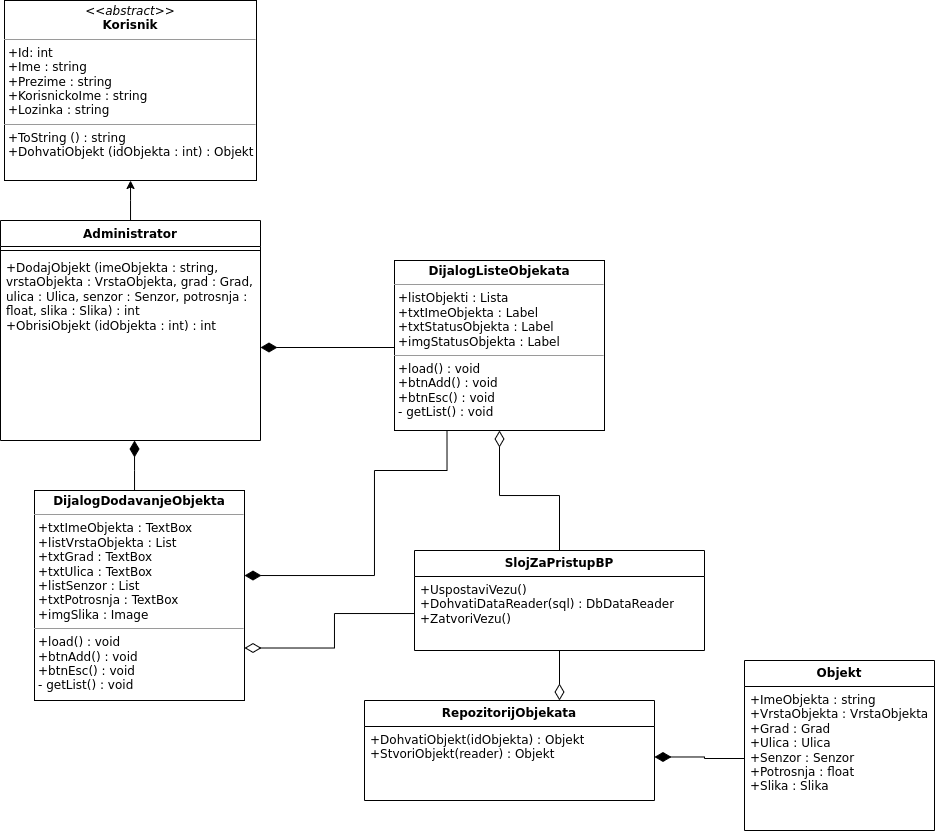

The diagram above was exported from draw.io. Its source (the exported page's mxGraphModel, read from the mxfile embedded in the PNG):
<mxGraphModel dx="989" dy="534" grid="1" gridSize="10" guides="1" tooltips="1" connect="1" arrows="1" fold="1" page="1" pageScale="1" pageWidth="827" pageHeight="1169" math="0" shadow="0">
  <root>
    <mxCell id="WIyWlLk6GJQsqaUBKTNV-0" />
    <mxCell id="WIyWlLk6GJQsqaUBKTNV-1" parent="WIyWlLk6GJQsqaUBKTNV-0" />
    <mxCell id="DNUHq7XF2hnED0MBGzTq-4" style="edgeStyle=orthogonalEdgeStyle;rounded=0;orthogonalLoop=1;jettySize=auto;html=1;endArrow=none;endFill=0;startArrow=classic;startFill=1;" edge="1" parent="WIyWlLk6GJQsqaUBKTNV-1" source="DNUHq7XF2hnED0MBGzTq-0" target="DNUHq7XF2hnED0MBGzTq-1">
      <mxGeometry relative="1" as="geometry">
        <Array as="points">
          <mxPoint x="396" y="200" />
          <mxPoint x="396" y="200" />
        </Array>
      </mxGeometry>
    </mxCell>
    <mxCell id="DNUHq7XF2hnED0MBGzTq-0" value="&lt;p style=&quot;margin:0px;margin-top:4px;text-align:center;&quot;&gt;&lt;i&gt;&amp;lt;&amp;lt;abstract&amp;gt;&amp;gt;&lt;/i&gt;&lt;br&gt;&lt;b&gt;Korisnik&lt;/b&gt;&lt;/p&gt;&lt;hr size=&quot;1&quot;&gt;&lt;p style=&quot;margin:0px;margin-left:4px;&quot;&gt;+Id: int&lt;br&gt;+Ime : string&lt;/p&gt;&lt;p style=&quot;margin:0px;margin-left:4px;&quot;&gt;+Prezime : string&lt;/p&gt;&lt;p style=&quot;margin:0px;margin-left:4px;&quot;&gt;+KorisnickoIme : string&lt;/p&gt;&lt;p style=&quot;margin:0px;margin-left:4px;&quot;&gt;+Lozinka : string&lt;/p&gt;&lt;hr size=&quot;1&quot;&gt;&lt;p style=&quot;margin:0px;margin-left:4px;&quot;&gt;+ToString () : string&lt;/p&gt;&lt;p style=&quot;margin:0px;margin-left:4px;&quot;&gt;+DohvatiObjekt (idObjekta : int) : Objekt&lt;/p&gt;" style="verticalAlign=top;align=left;overflow=fill;fontSize=12;fontFamily=Helvetica;html=1;whiteSpace=wrap;" vertex="1" parent="WIyWlLk6GJQsqaUBKTNV-1">
      <mxGeometry x="270" width="252" height="180" as="geometry" />
    </mxCell>
    <mxCell id="DNUHq7XF2hnED0MBGzTq-1" value="Administrator" style="swimlane;fontStyle=1;align=center;verticalAlign=top;childLayout=stackLayout;horizontal=1;startSize=26;horizontalStack=0;resizeParent=1;resizeParentMax=0;resizeLast=0;collapsible=1;marginBottom=0;whiteSpace=wrap;html=1;" vertex="1" parent="WIyWlLk6GJQsqaUBKTNV-1">
      <mxGeometry x="266" y="220" width="260" height="220" as="geometry" />
    </mxCell>
    <mxCell id="DNUHq7XF2hnED0MBGzTq-2" value="" style="line;strokeWidth=1;fillColor=none;align=left;verticalAlign=middle;spacingTop=-1;spacingLeft=3;spacingRight=3;rotatable=0;labelPosition=right;points=[];portConstraint=eastwest;strokeColor=inherit;" vertex="1" parent="DNUHq7XF2hnED0MBGzTq-1">
      <mxGeometry y="26" width="260" height="8" as="geometry" />
    </mxCell>
    <mxCell id="DNUHq7XF2hnED0MBGzTq-3" value="+DodajObjekt (imeObjekta : string, vrstaObjekta : VrstaObjekta, grad : Grad, ulica : Ulica, senzor : Senzor, potrosnja : float, slika : Slika) : int&lt;br&gt;+ObrisiObjekt (idObjekta : int) : int" style="text;strokeColor=none;fillColor=none;align=left;verticalAlign=top;spacingLeft=4;spacingRight=4;overflow=hidden;rotatable=0;points=[[0,0.5],[1,0.5]];portConstraint=eastwest;whiteSpace=wrap;html=1;" vertex="1" parent="DNUHq7XF2hnED0MBGzTq-1">
      <mxGeometry y="34" width="260" height="186" as="geometry" />
    </mxCell>
    <mxCell id="DNUHq7XF2hnED0MBGzTq-20" style="edgeStyle=orthogonalEdgeStyle;rounded=0;orthogonalLoop=1;jettySize=auto;html=1;entryX=0.25;entryY=1;entryDx=0;entryDy=0;endArrow=none;endFill=0;endSize=14;startArrow=diamondThin;startFill=1;startSize=14;" edge="1" parent="WIyWlLk6GJQsqaUBKTNV-1" source="DNUHq7XF2hnED0MBGzTq-5" target="DNUHq7XF2hnED0MBGzTq-17">
      <mxGeometry relative="1" as="geometry">
        <mxPoint x="610" y="460" as="targetPoint" />
        <Array as="points">
          <mxPoint x="640" y="575" />
          <mxPoint x="640" y="470" />
          <mxPoint x="713" y="470" />
        </Array>
      </mxGeometry>
    </mxCell>
    <mxCell id="DNUHq7XF2hnED0MBGzTq-5" value="&lt;p style=&quot;margin:0px;margin-top:4px;text-align:center;&quot;&gt;&lt;b&gt;DijalogDodavanjeObjekta&lt;/b&gt;&lt;/p&gt;&lt;hr size=&quot;1&quot;&gt;&lt;p style=&quot;margin:0px;margin-left:4px;&quot;&gt;+txtImeObjekta : TextBox&lt;br&gt;&lt;/p&gt;&lt;p style=&quot;margin:0px;margin-left:4px;&quot;&gt;+listVrstaObjekta : List&lt;/p&gt;&lt;p style=&quot;margin:0px;margin-left:4px;&quot;&gt;+txtGrad : TextBox&lt;/p&gt;&lt;p style=&quot;margin:0px;margin-left:4px;&quot;&gt;+txtUlica : TextBox&lt;/p&gt;&lt;p style=&quot;margin:0px;margin-left:4px;&quot;&gt;+listSenzor : List&lt;/p&gt;&lt;p style=&quot;margin:0px;margin-left:4px;&quot;&gt;+txtPotrosnja : TextBox&lt;/p&gt;&lt;p style=&quot;margin:0px;margin-left:4px;&quot;&gt;+imgSlika : Image&lt;/p&gt;&lt;hr size=&quot;1&quot;&gt;&lt;p style=&quot;margin:0px;margin-left:4px;&quot;&gt;+load() : void&lt;/p&gt;&lt;p style=&quot;margin:0px;margin-left:4px;&quot;&gt;+btnAdd() : void&lt;/p&gt;&lt;p style=&quot;margin:0px;margin-left:4px;&quot;&gt;+btnEsc() : void&lt;/p&gt;&lt;p style=&quot;margin:0px;margin-left:4px;&quot;&gt;- getList() : void&lt;/p&gt;" style="verticalAlign=top;align=left;overflow=fill;fontSize=12;fontFamily=Helvetica;html=1;whiteSpace=wrap;" vertex="1" parent="WIyWlLk6GJQsqaUBKTNV-1">
      <mxGeometry x="300" y="490" width="210" height="210" as="geometry" />
    </mxCell>
    <mxCell id="DNUHq7XF2hnED0MBGzTq-6" style="edgeStyle=orthogonalEdgeStyle;rounded=0;orthogonalLoop=1;jettySize=auto;html=1;endArrow=none;endFill=0;startArrow=diamondThin;startFill=1;endSize=11;startSize=14;" edge="1" parent="WIyWlLk6GJQsqaUBKTNV-1" source="DNUHq7XF2hnED0MBGzTq-3" target="DNUHq7XF2hnED0MBGzTq-5">
      <mxGeometry relative="1" as="geometry">
        <Array as="points">
          <mxPoint x="400" y="470" />
          <mxPoint x="400" y="470" />
        </Array>
      </mxGeometry>
    </mxCell>
    <mxCell id="DNUHq7XF2hnED0MBGzTq-7" value="&lt;b&gt;RepozitorijObjekata&lt;/b&gt;" style="swimlane;fontStyle=0;childLayout=stackLayout;horizontal=1;startSize=26;fillColor=none;horizontalStack=0;resizeParent=1;resizeParentMax=0;resizeLast=0;collapsible=1;marginBottom=0;whiteSpace=wrap;html=1;" vertex="1" parent="WIyWlLk6GJQsqaUBKTNV-1">
      <mxGeometry x="630" y="700" width="290" height="100" as="geometry" />
    </mxCell>
    <mxCell id="DNUHq7XF2hnED0MBGzTq-8" value="+DohvatiObjekt(idObjekta) : Objekt&lt;br&gt;+StvoriObjekt(reader) : Objekt" style="text;strokeColor=none;fillColor=none;align=left;verticalAlign=top;spacingLeft=4;spacingRight=4;overflow=hidden;rotatable=0;points=[[0,0.5],[1,0.5]];portConstraint=eastwest;whiteSpace=wrap;html=1;" vertex="1" parent="DNUHq7XF2hnED0MBGzTq-7">
      <mxGeometry y="26" width="290" height="74" as="geometry" />
    </mxCell>
    <mxCell id="DNUHq7XF2hnED0MBGzTq-19" style="edgeStyle=orthogonalEdgeStyle;rounded=0;orthogonalLoop=1;jettySize=auto;html=1;endArrow=diamondThin;endFill=0;endSize=14;" edge="1" parent="WIyWlLk6GJQsqaUBKTNV-1" source="DNUHq7XF2hnED0MBGzTq-9" target="DNUHq7XF2hnED0MBGzTq-17">
      <mxGeometry relative="1" as="geometry" />
    </mxCell>
    <mxCell id="DNUHq7XF2hnED0MBGzTq-9" value="&lt;b&gt;SlojZaPristupBP&lt;/b&gt;" style="swimlane;fontStyle=0;childLayout=stackLayout;horizontal=1;startSize=26;fillColor=none;horizontalStack=0;resizeParent=1;resizeParentMax=0;resizeLast=0;collapsible=1;marginBottom=0;whiteSpace=wrap;html=1;" vertex="1" parent="WIyWlLk6GJQsqaUBKTNV-1">
      <mxGeometry x="680" y="550" width="290" height="100" as="geometry" />
    </mxCell>
    <mxCell id="DNUHq7XF2hnED0MBGzTq-10" value="+UspostaviVezu()&lt;br&gt;+DohvatiDataReader(sql) : DbDataReader&lt;br&gt;+ZatvoriVezu()" style="text;strokeColor=none;fillColor=none;align=left;verticalAlign=top;spacingLeft=4;spacingRight=4;overflow=hidden;rotatable=0;points=[[0,0.5],[1,0.5]];portConstraint=eastwest;whiteSpace=wrap;html=1;" vertex="1" parent="DNUHq7XF2hnED0MBGzTq-9">
      <mxGeometry y="26" width="290" height="74" as="geometry" />
    </mxCell>
    <mxCell id="DNUHq7XF2hnED0MBGzTq-11" style="edgeStyle=orthogonalEdgeStyle;rounded=0;orthogonalLoop=1;jettySize=auto;html=1;endArrow=diamondThin;endFill=0;endSize=14;" edge="1" parent="WIyWlLk6GJQsqaUBKTNV-1" source="DNUHq7XF2hnED0MBGzTq-10" target="DNUHq7XF2hnED0MBGzTq-7">
      <mxGeometry relative="1" as="geometry">
        <Array as="points">
          <mxPoint x="775" y="640" />
          <mxPoint x="775" y="640" />
        </Array>
      </mxGeometry>
    </mxCell>
    <mxCell id="DNUHq7XF2hnED0MBGzTq-12" value="&lt;b&gt;Objekt&lt;/b&gt;" style="swimlane;fontStyle=0;childLayout=stackLayout;horizontal=1;startSize=26;fillColor=none;horizontalStack=0;resizeParent=1;resizeParentMax=0;resizeLast=0;collapsible=1;marginBottom=0;whiteSpace=wrap;html=1;" vertex="1" parent="WIyWlLk6GJQsqaUBKTNV-1">
      <mxGeometry x="1010" y="660" width="190" height="170" as="geometry" />
    </mxCell>
    <mxCell id="DNUHq7XF2hnED0MBGzTq-13" value="+ImeObjekta : string +VrstaObjekta : VrstaObjekta&lt;br&gt;+Grad : Grad&lt;br&gt;+Ulica : Ulica&lt;br&gt;+Senzor : Senzor&lt;br&gt;+Potrosnja : float&lt;br&gt;+Slika : Slika" style="text;strokeColor=none;fillColor=none;align=left;verticalAlign=top;spacingLeft=4;spacingRight=4;overflow=hidden;rotatable=0;points=[[0,0.5],[1,0.5]];portConstraint=eastwest;whiteSpace=wrap;html=1;" vertex="1" parent="DNUHq7XF2hnED0MBGzTq-12">
      <mxGeometry y="26" width="190" height="144" as="geometry" />
    </mxCell>
    <mxCell id="DNUHq7XF2hnED0MBGzTq-14" style="edgeStyle=orthogonalEdgeStyle;rounded=0;orthogonalLoop=1;jettySize=auto;html=1;entryX=1;entryY=0.412;entryDx=0;entryDy=0;entryPerimeter=0;endArrow=diamondThin;endFill=1;endSize=14;" edge="1" parent="WIyWlLk6GJQsqaUBKTNV-1" source="DNUHq7XF2hnED0MBGzTq-13" target="DNUHq7XF2hnED0MBGzTq-8">
      <mxGeometry relative="1" as="geometry" />
    </mxCell>
    <mxCell id="DNUHq7XF2hnED0MBGzTq-16" style="edgeStyle=orthogonalEdgeStyle;rounded=0;orthogonalLoop=1;jettySize=auto;html=1;entryX=1;entryY=0.75;entryDx=0;entryDy=0;endArrow=diamondThin;endFill=0;endSize=14;" edge="1" parent="WIyWlLk6GJQsqaUBKTNV-1" source="DNUHq7XF2hnED0MBGzTq-10" target="DNUHq7XF2hnED0MBGzTq-5">
      <mxGeometry relative="1" as="geometry" />
    </mxCell>
    <mxCell id="DNUHq7XF2hnED0MBGzTq-17" value="&lt;p style=&quot;margin:0px;margin-top:4px;text-align:center;&quot;&gt;&lt;b&gt;DijalogListeObjekata&lt;/b&gt;&lt;/p&gt;&lt;hr size=&quot;1&quot;&gt;&lt;p style=&quot;margin:0px;margin-left:4px;&quot;&gt;+listObjekti : Lista&lt;br&gt;&lt;/p&gt;&lt;p style=&quot;margin:0px;margin-left:4px;&quot;&gt;+txtImeObjekta : Label&lt;/p&gt;&lt;p style=&quot;margin:0px;margin-left:4px;&quot;&gt;+txtStatusObjekta : Label&lt;/p&gt;&lt;p style=&quot;margin:0px;margin-left:4px;&quot;&gt;+imgStatusObjekta : Label&lt;/p&gt;&lt;hr size=&quot;1&quot;&gt;&lt;p style=&quot;margin:0px;margin-left:4px;&quot;&gt;+load() : void&lt;/p&gt;&lt;p style=&quot;margin:0px;margin-left:4px;&quot;&gt;+btnAdd() : void&lt;/p&gt;&lt;p style=&quot;margin:0px;margin-left:4px;&quot;&gt;+btnEsc() : void&lt;/p&gt;&lt;p style=&quot;margin:0px;margin-left:4px;&quot;&gt;- getList() : void&lt;/p&gt;" style="verticalAlign=top;align=left;overflow=fill;fontSize=12;fontFamily=Helvetica;html=1;whiteSpace=wrap;" vertex="1" parent="WIyWlLk6GJQsqaUBKTNV-1">
      <mxGeometry x="660" y="260" width="210" height="170" as="geometry" />
    </mxCell>
    <mxCell id="DNUHq7XF2hnED0MBGzTq-18" style="edgeStyle=orthogonalEdgeStyle;rounded=0;orthogonalLoop=1;jettySize=auto;html=1;endArrow=none;endFill=0;startArrow=diamondThin;startFill=1;endSize=8;startSize=14;" edge="1" parent="WIyWlLk6GJQsqaUBKTNV-1" source="DNUHq7XF2hnED0MBGzTq-3">
      <mxGeometry relative="1" as="geometry">
        <mxPoint x="660" y="347" as="targetPoint" />
      </mxGeometry>
    </mxCell>
  </root>
</mxGraphModel>